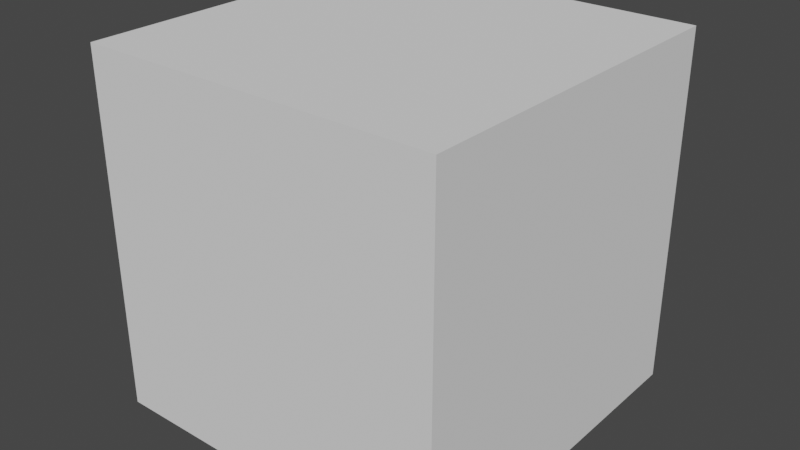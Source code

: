 # Source: GenericCube_LightGray.blend  (saved by Blender 4.3.34; exported with 4.5.12 LTS)
import bpy
from mathutils import Matrix  # noqa: F401  (used for matrix-valued properties, if any)

bpy.ops.wm.read_factory_settings(use_empty=True)
scene = bpy.context.scene
scene.name = 'Scene'

# ---- collections
col_collection = bpy.data.collections.new('Collection'); scene.collection.children.link(col_collection)

# ---- world
world_world = bpy.data.worlds.new('World'); scene.world = world_world
world_world.use_nodes = True; world_world.node_tree.nodes.clear()
_N = world_world.node_tree.nodes; _L = world_world.node_tree.links
n0 = _N.new('ShaderNodeOutputWorld'); n0.name = 'World Output'; n0.location = (300, 300)
n1 = _N.new('ShaderNodeBackground'); n1.name = 'Background'; n1.location = (10, 300)
n1.inputs[0].default_value = (0.05088, 0.05088, 0.05088, 1.0)
_L.new(n1.outputs[0], n0.inputs[0])
n0.is_active_output = True
world_world.color = (0.05088, 0.05088, 0.05088)
world_world.use_sun_shadow = False
world_world.sun_shadow_jitter_overblur = 0.0

# ---- meshes
me_cube_001 = bpy.data.meshes.new('Cube.001')
me_cube_001.from_pydata([(-1.0, -1.0, 0.0), (-1.0, -1.0, 2.0), (-1.0, 1.0, 0.0), (-1.0, 1.0, 2.0), (1.0, -1.0, 0.0), (1.0, -1.0, 2.0), (1.0, 1.0, 0.0), (1.0, 1.0, 2.0)], [], [(0, 1, 3, 2), (2, 3, 7, 6), (6, 7, 5, 4), (4, 5, 1, 0), (2, 6, 4, 0), (7, 3, 1, 5)])
_uv = me_cube_001.uv_layers.new(name='UVMap')
_uv.uv.foreach_set('vector', [0.1268, 0.1123, 0.1275, 0.1123, 0.1275, 0.113, 0.1268, 0.113, 0.1268, 0.113, 0.1275, 0.113, 0.1275, 0.1137, 0.1268, 0.1137, 0.1268, 0.1137, 0.1275, 0.1137, 0.1275, 0.1144, 0.1268, 0.1144, 0.1268, 0.1144, 0.1275, 0.1144, 0.1275, 0.115, 0.1268, 0.115, 0.1262, 0.1137, 0.1268, 0.1137, 0.1268, 0.1144, 0.1262, 0.1144, 0.1275, 0.1137, 0.1282, 0.1137, 0.1282, 0.1144, 0.1275, 0.1144])
me_cube_001.use_remesh_fix_poles = True
me_cube_001.use_remesh_preserve_attributes = False
me_cube_001.update()

# ---- objects
ob_cube = bpy.data.objects.new('Cube', me_cube_001)

# ---- transforms, parenting, visibility, modifiers, constraints
ob_cube.location = (0.0, 0.0, 0.0)

# ---- collection membership
col_collection.objects.link(ob_cube)

# ---- scene / render settings (as saved in the file)
scene.frame_start = 1; scene.frame_end = 250; scene.frame_set(1)
scene.render.engine = 'BLENDER_EEVEE_NEXT'
scene.cycles.use_denoising = False
scene.cycles.samples = 128
scene.cycles.sampling_pattern = 'TABULATED_SOBOL'
scene.cycles.use_adaptive_sampling = False
scene.cycles.use_light_tree = False
scene.view_settings.view_transform = 'Filmic'
bpy.context.view_layer.update()

# ---- added for rendering (the .blend has no active camera and no usable light): camera, sun
cam_auto = bpy.data.cameras.new('AutoCamera')
cam_auto.lens = 50.0
cam_auto.sensor_width = 36.0
cam_auto.clip_end = 1000.0
ob_auto_camera = bpy.data.objects.new('AutoCamera', cam_auto)
scene.collection.objects.link(ob_auto_camera)
ob_auto_camera.location = (3.20507, -3.84609, 3.56406)
ob_auto_camera.rotation_euler = (1.09748, -7.21219e-08, 0.694738)
scene.camera = ob_auto_camera
light_auto_sun = bpy.data.lights.new('AutoSun', 'SUN')
light_auto_sun.energy = 3.0
light_auto_sun.angle = 0.0523599
ob_auto_sun = bpy.data.objects.new('AutoSun', light_auto_sun)
scene.collection.objects.link(ob_auto_sun)
ob_auto_sun.rotation_euler = (0.872665, 0.174533, 0.523599)
bpy.context.view_layer.update()
